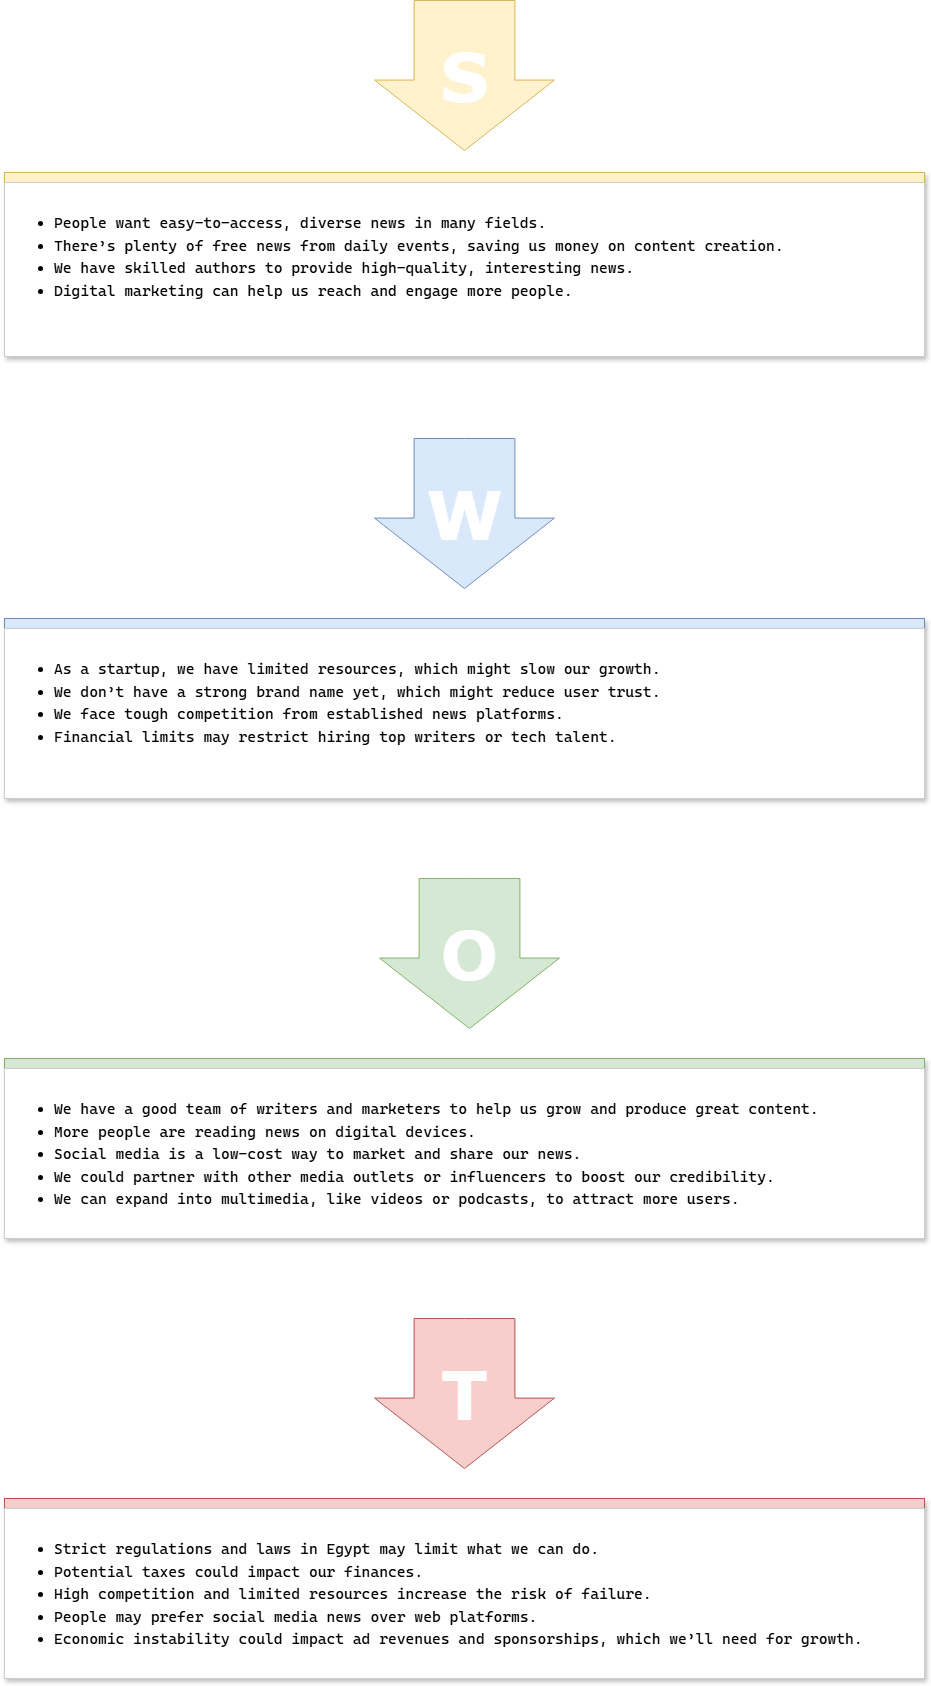

The diagram above was exported from draw.io. Its source (the exported page's mxGraphModel, read from the mxfile embedded in the PNG):
<mxGraphModel dx="1120" dy="460" grid="1" gridSize="10" guides="1" tooltips="1" connect="1" arrows="1" fold="1" page="1" pageScale="1" pageWidth="1000" pageHeight="1900" background="none" math="0" shadow="0">
  <root>
    <mxCell id="0" />
    <mxCell id="1" parent="0" />
    <mxCell id="74ca0161bbc57d0f-21" value="T" style="html=1;shadow=0;dashed=0;align=center;verticalAlign=middle;shape=mxgraph.arrows2.arrow;dy=0.44;dx=70.43;direction=south;notch=0;rounded=0;comic=0;strokeColor=#b85450;fillColor=#f8cecc;fontFamily=Verdana;fontSize=68;fontColor=#FFFFFF;fontStyle=1" parent="1" vertex="1">
      <mxGeometry x="410" y="1402" width="180" height="150" as="geometry" />
    </mxCell>
    <mxCell id="74ca0161bbc57d0f-22" value="" style="whiteSpace=wrap;html=1;rounded=0;shadow=1;dashed=0;comic=0;strokeColor=#b85450;fillColor=#f8cecc;fontFamily=Verdana;fontSize=15;fontColor=#000000;align=left;" parent="1" vertex="1">
      <mxGeometry x="40" y="1582" width="920" height="10" as="geometry" />
    </mxCell>
    <mxCell id="74ca0161bbc57d0f-23" value="&lt;div&gt;&lt;ul style=&quot;line-height: 150%;&quot;&gt;&lt;li&gt;Strict regulations and laws in Egypt may limit what we can do.&lt;/li&gt;&lt;li&gt;Potential taxes could impact our finances.&lt;/li&gt;&lt;li&gt;High competition and limited resources increase the risk of failure.&lt;/li&gt;&lt;li&gt;People may prefer social media news over web platforms.&lt;/li&gt;&lt;li&gt;Economic instability could impact ad revenues and sponsorships, which we’ll need for growth.&lt;/li&gt;&lt;/ul&gt;&lt;/div&gt;" style="whiteSpace=wrap;html=1;rounded=0;shadow=1;dashed=0;comic=0;strokeColor=#CCCCCC;fillColor=#ffffff;fontFamily=cascadia code;fontSize=15;fontColor=#000000;align=left;spacing=10;verticalAlign=top;" parent="1" vertex="1">
      <mxGeometry x="40" y="1592" width="920" height="170" as="geometry" />
    </mxCell>
    <mxCell id="74ca0161bbc57d0f-18" value="O" style="html=1;shadow=0;dashed=0;align=center;verticalAlign=middle;shape=mxgraph.arrows2.arrow;dy=0.44;dx=70.43;direction=south;notch=0;rounded=0;comic=0;strokeColor=#82b366;fillColor=#d5e8d4;fontFamily=Verdana;fontSize=68;fontColor=#FFFFFF;fontStyle=1" parent="1" vertex="1">
      <mxGeometry x="415" y="962" width="180" height="150" as="geometry" />
    </mxCell>
    <mxCell id="74ca0161bbc57d0f-19" value="" style="whiteSpace=wrap;html=1;rounded=0;shadow=1;dashed=0;comic=0;strokeColor=#82b366;fillColor=#d5e8d4;fontFamily=Verdana;fontSize=15;fontColor=#000000;align=left;" parent="1" vertex="1">
      <mxGeometry x="40" y="1142" width="920" height="10" as="geometry" />
    </mxCell>
    <mxCell id="74ca0161bbc57d0f-20" value="&lt;div&gt;&lt;ul style=&quot;line-height: 150%;&quot;&gt;&lt;li&gt;We have a good team of writers and marketers to help us grow and produce great content.&lt;/li&gt;&lt;li&gt;More people are reading news on digital devices.&lt;/li&gt;&lt;li&gt;Social media is a low-cost way to market and share our news.&lt;/li&gt;&lt;li&gt;We could partner with other media outlets or influencers to boost our credibility.&lt;/li&gt;&lt;li&gt;We can expand into multimedia, like videos or podcasts, to attract more users.&lt;/li&gt;&lt;/ul&gt;&lt;/div&gt;" style="whiteSpace=wrap;html=1;rounded=0;shadow=1;dashed=0;comic=0;strokeColor=#CCCCCC;fillColor=#ffffff;fontFamily=cascadia code;fontSize=15;fontColor=#000000;align=left;spacing=10;verticalAlign=top;" parent="1" vertex="1">
      <mxGeometry x="40" y="1152" width="920" height="170" as="geometry" />
    </mxCell>
    <mxCell id="74ca0161bbc57d0f-15" value="W" style="html=1;shadow=0;dashed=0;align=center;verticalAlign=middle;shape=mxgraph.arrows2.arrow;dy=0.44;dx=70.43;direction=south;notch=0;rounded=0;comic=0;strokeColor=#6c8ebf;fillColor=#dae8fc;fontFamily=Verdana;fontSize=68;fontColor=#FFFFFF;fontStyle=1" parent="1" vertex="1">
      <mxGeometry x="410" y="522" width="180" height="150" as="geometry" />
    </mxCell>
    <mxCell id="74ca0161bbc57d0f-16" value="" style="whiteSpace=wrap;html=1;rounded=0;shadow=1;dashed=0;comic=0;strokeColor=#6c8ebf;fillColor=#dae8fc;fontFamily=Verdana;fontSize=15;fontColor=#000000;align=left;" parent="1" vertex="1">
      <mxGeometry x="40" y="702" width="920" height="10" as="geometry" />
    </mxCell>
    <mxCell id="74ca0161bbc57d0f-1" value="S" style="html=1;shadow=0;dashed=0;align=center;verticalAlign=middle;shape=mxgraph.arrows2.arrow;dy=0.44;dx=70.43;direction=south;notch=0;rounded=0;comic=0;strokeColor=#d6b656;fillColor=#fff2cc;fontFamily=Verdana;fontSize=68;fontColor=#FFFFFF;fontStyle=1" parent="1" vertex="1">
      <mxGeometry x="410" y="84" width="180" height="150" as="geometry" />
    </mxCell>
    <mxCell id="74ca0161bbc57d0f-4" value="" style="whiteSpace=wrap;html=1;rounded=0;shadow=1;dashed=0;comic=0;strokeColor=#d6b656;fillColor=#fff2cc;fontFamily=Verdana;fontSize=15;fontColor=#000000;align=left;" parent="1" vertex="1">
      <mxGeometry x="40" y="256" width="920" height="10" as="geometry" />
    </mxCell>
    <mxCell id="74ca0161bbc57d0f-5" value="&lt;ul style=&quot;line-height: 150%;&quot;&gt;&lt;li&gt;&lt;font&gt;&lt;span style=&quot;background-color: initial;&quot;&gt;People want easy-to-access, diverse news in many fields.&lt;/span&gt;&lt;/font&gt;&lt;/li&gt;&lt;li&gt;&lt;font&gt;&lt;span style=&quot;background-color: initial;&quot;&gt;There’s plenty of free news from daily events, saving us money on content creation.&lt;/span&gt;&lt;/font&gt;&lt;/li&gt;&lt;li&gt;&lt;font&gt;&lt;span style=&quot;background-color: initial;&quot;&gt;We have skilled authors to provide high-quality, interesting news.&lt;/span&gt;&lt;/font&gt;&lt;/li&gt;&lt;li&gt;&lt;font&gt;&lt;span style=&quot;background-color: initial;&quot;&gt;Digital marketing can help us reach and engage more people.&lt;br&gt;&lt;/span&gt;&lt;/font&gt;&lt;/li&gt;&lt;/ul&gt;" style="html=1;rounded=0;shadow=1;dashed=0;comic=0;strokeColor=#CCCCCC;fillColor=#ffffff;fontFamily=cascadia code;fontSize=15;fontColor=#000000;align=left;whiteSpace=wrap;spacing=10;verticalAlign=top;" parent="1" vertex="1">
      <mxGeometry x="40" y="266" width="920" height="174" as="geometry" />
    </mxCell>
    <mxCell id="74ca0161bbc57d0f-17" value="&lt;ul style=&quot;line-height: 150%;&quot;&gt;&lt;li&gt;&lt;font&gt;As a startup, we have limited resources, which might slow our growth.&lt;/font&gt;&lt;/li&gt;&lt;li&gt;&lt;font&gt;We don’t have a strong brand name yet, which might reduce user trust.&lt;/font&gt;&lt;/li&gt;&lt;li&gt;&lt;font&gt;We face tough competition from established news platforms.&lt;/font&gt;&lt;/li&gt;&lt;li&gt;&lt;font&gt;Financial limits may restrict hiring top writers or tech talent.&lt;/font&gt;&lt;/li&gt;&lt;/ul&gt;" style="whiteSpace=wrap;html=1;rounded=0;shadow=1;dashed=0;comic=0;strokeColor=#CCCCCC;fillColor=#ffffff;fontFamily=cascadia code;fontSize=15;fontColor=#000000;align=left;spacing=10;verticalAlign=top;" parent="1" vertex="1">
      <mxGeometry x="40" y="712" width="920" height="170" as="geometry" />
    </mxCell>
  </root>
</mxGraphModel>